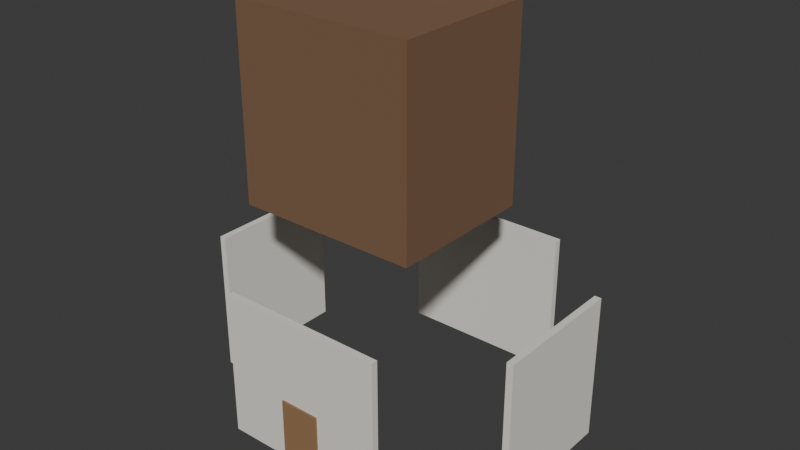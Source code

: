 # Source: maison_001_v2.blend  (saved by Blender 5.2.44; exported with 4.5.12 LTS)
import bpy
from mathutils import Matrix  # noqa: F401  (used for matrix-valued properties, if any)

bpy.ops.wm.read_factory_settings(use_empty=True)
scene = bpy.context.scene
scene.name = 'Scene'

# ---- materials (node trees are filled in below, after node groups)
mat_dark_wood = bpy.data.materials.new('dark_wood')
mat_dark_wood.diffuse_color = (0.116, 0.0638, 0.0348, 1.0)
mat_plaster = bpy.data.materials.new('plaster')
mat_plaster.diffuse_color = (0.6134, 0.5909, 0.5386, 1.0)
mat_porte = bpy.data.materials.new('porte')
mat_porte.diffuse_color = (0.3, 0.17, 0.08, 1.0)
mat_fenetre = bpy.data.materials.new('fenetre')
mat_fenetre.diffuse_color = (0.08, 0.1, 0.16, 1.0)

# ---- material node trees
mat_dark_wood.use_nodes = True; mat_dark_wood.node_tree.nodes.clear()
_N = mat_dark_wood.node_tree.nodes; _L = mat_dark_wood.node_tree.links
n0 = _N.new('ShaderNodeBsdfPrincipled'); n0.name = 'Principled BSDF'; n0.location = (-200, 100)
n0.inputs[0].default_value = (0.2, 0.11, 0.06, 1.0)
n0.inputs[2].default_value = 0.962
n0.inputs[10].default_value = 0.005
n1 = _N.new('ShaderNodeOutputMaterial'); n1.name = 'Material Output'; n1.location = (200, 100)
_L.new(n0.outputs[0], n1.inputs[0])
n1.is_active_output = True
mat_plaster.use_nodes = True; mat_plaster.node_tree.nodes.clear()
_N = mat_plaster.node_tree.nodes; _L = mat_plaster.node_tree.links
n0 = _N.new('ShaderNodeBsdfPrincipled'); n0.name = 'Principled BSDF'; n0.location = (-200, 100)
n0.inputs[0].default_value = (0.82, 0.79, 0.72, 1.0)
n0.inputs[2].default_value = 0.9252
n0.inputs[10].default_value = 0.005
n1 = _N.new('ShaderNodeOutputMaterial'); n1.name = 'Material Output'; n1.location = (200, 100)
_L.new(n0.outputs[0], n1.inputs[0])
n1.is_active_output = True
mat_porte.use_nodes = True; mat_porte.node_tree.nodes.clear()
_N = mat_porte.node_tree.nodes; _L = mat_porte.node_tree.links
n0 = _N.new('ShaderNodeBsdfPrincipled'); n0.name = 'Principled BSDF'; n0.location = (-200, 100)
n0.inputs[0].default_value = (0.3, 0.17, 0.08, 1.0)
n0.inputs[2].default_value = 0.88
n0.inputs[10].default_value = 0.005
n1 = _N.new('ShaderNodeOutputMaterial'); n1.name = 'Material Output'; n1.location = (200, 100)
_L.new(n0.outputs[0], n1.inputs[0])
n1.is_active_output = True
mat_fenetre.use_nodes = True; mat_fenetre.node_tree.nodes.clear()
_N = mat_fenetre.node_tree.nodes; _L = mat_fenetre.node_tree.links
n0 = _N.new('ShaderNodeBsdfPrincipled'); n0.name = 'Principled BSDF'; n0.location = (-200, 100)
n0.inputs[0].default_value = (0.08, 0.1, 0.16, 1.0)
n0.inputs[2].default_value = 0.6
n0.inputs[10].default_value = 0.005
n1 = _N.new('ShaderNodeOutputMaterial'); n1.name = 'Material Output'; n1.location = (200, 100)
_L.new(n0.outputs[0], n1.inputs[0])
n1.is_active_output = True

# ---- world
world_world = bpy.data.worlds.new('World'); scene.world = world_world
world_world.use_nodes = True; world_world.node_tree.nodes.clear()
_N = world_world.node_tree.nodes; _L = world_world.node_tree.links
n0 = _N.new('ShaderNodeOutputWorld'); n0.name = 'World Output'; n0.location = (200, 100)
n1 = _N.new('ShaderNodeBackground'); n1.name = 'Background'; n1.location = (-200, 100)
n1.inputs[0].default_value = (0.05088, 0.05088, 0.05088, 1.0)
_L.new(n1.outputs[0], n0.inputs[0])
n0.is_active_output = True
world_world.color = (0.05088, 0.05088, 0.05088)
world_world.sun_shadow_jitter_overblur = 0.0

# ---- meshes
me_cube_005 = bpy.data.meshes.new('Cube.005')
me_cube_005.from_pydata([(-0.795, -0.9, -0.825), (-0.795, -0.9, 0.825), (-0.795, 0.396, -0.825), (-0.795, 0.396, 0.825), (0.795, -0.9, -0.825), (0.795, -0.9, 0.825), (0.795, 0.396, -0.825), (0.795, 0.396, 0.825), (-0.75, -1.23, -2.775), (-0.75, -1.23, -1.475), (-0.75, -1.17, -2.775), (-0.75, -1.17, -1.475), (0.75, -1.23, -2.775), (0.75, -1.23, -1.475), (0.75, -1.17, -2.775), (0.75, -1.17, -1.475), (-0.75, 1.17, -2.775), (-0.75, 1.17, -1.475), (-0.75, 1.23, -2.775), (-0.75, 1.23, -1.475), (0.75, 1.17, -2.775), (0.75, 1.17, -1.475), (0.75, 1.23, -2.775), (0.75, 1.23, -1.475), (-1.53, -0.6, -2.775), (-1.53, -0.6, -1.475), (-1.53, 0.6, -2.775), (-1.53, 0.6, -1.475), (-1.47, -0.6, -2.775), (-1.47, -0.6, -1.475), (-1.47, 0.6, -2.775), (-1.47, 0.6, -1.475), (1.47, -0.6, -2.775), (1.47, -0.6, -1.475), (1.47, 0.6, -2.775), (1.47, 0.6, -1.475), (1.53, -0.6, -2.775), (1.53, -0.6, -1.475), (1.53, 0.6, -2.775), (1.53, 0.6, -1.475), (-0.18, -1.245, -3.022), (-0.18, -1.245, -2.216), (-0.18, -1.195, -3.022), (-0.18, -1.195, -2.216), (0.18, -1.245, -3.022), (0.18, -1.245, -2.216), (0.18, -1.195, -3.022), (0.18, -1.195, -2.216), (-1.495, -0.555, -2.145), (-1.495, -0.555, -1.845), (-1.545, -0.555, -2.145), (-1.545, -0.555, -1.845), (-1.495, -0.165, -2.145), (-1.495, -0.165, -1.845), (-1.545, -0.165, -2.145), (-1.545, -0.165, -1.845), (-1.495, 0.165, -2.145), (-1.495, 0.165, -1.845), (-1.545, 0.165, -2.145), (-1.545, 0.165, -1.845), (-1.495, 0.555, -2.145), (-1.495, 0.555, -1.845), (-1.545, 0.555, -2.145), (-1.545, 0.555, -1.845)], [], [(0, 1, 3, 2), (2, 3, 7, 6), (6, 7, 5, 4), (4, 5, 1, 0), (2, 6, 4, 0), (7, 3, 1, 5), (8, 9, 11, 10), (10, 11, 15, 14), (14, 15, 13, 12), (12, 13, 9, 8), (10, 14, 12, 8), (15, 11, 9, 13), (16, 17, 19, 18), (18, 19, 23, 22), (22, 23, 21, 20), (20, 21, 17, 16), (18, 22, 20, 16), (23, 19, 17, 21), (24, 25, 27, 26), (26, 27, 31, 30), (30, 31, 29, 28), (28, 29, 25, 24), (26, 30, 28, 24), (31, 27, 25, 29), (32, 33, 35, 34), (34, 35, 39, 38), (38, 39, 37, 36), (36, 37, 33, 32), (34, 38, 36, 32), (39, 35, 33, 37), (40, 41, 43, 42), (42, 43, 47, 46), (46, 47, 45, 44), (44, 45, 41, 40), (42, 46, 44, 40), (47, 43, 41, 45), (48, 49, 51, 50), (50, 51, 55, 54), (54, 55, 53, 52), (52, 53, 49, 48), (50, 54, 52, 48), (55, 51, 49, 53), (56, 57, 59, 58), (58, 59, 63, 62), (62, 63, 61, 60), (60, 61, 57, 56), (58, 62, 60, 56), (63, 59, 57, 61)])
me_cube_005.polygons.foreach_set('material_index', [0, 0, 0, 0, 0, 0, 1, 1, 1, 1, 1, 1, 1, 1, 1, 1, 1, 1, 1, 1, 1, 1, 1, 1, 1, 1, 1, 1, 1, 1, 2, 2, 2, 2, 2, 2, 3, 3, 3, 3, 3, 3, 3, 3, 3, 3, 3, 3])
_uv = me_cube_005.uv_layers.new(name='UVMap')
_uv.uv.foreach_set('vector', [0.375, 0.0, 0.625, 0.0, 0.625, 0.25, 0.375, 0.25, 0.375, 0.25, 0.625, 0.25, 0.625, 0.5, 0.375, 0.5, 0.375, 0.5, 0.625, 0.5, 0.625, 0.75, 0.375, 0.75, 0.375, 0.75, 0.625, 0.75, 0.625, 1.0, 0.375, 1.0, 0.125, 0.5, 0.375, 0.5, 0.375, 0.75, 0.125, 0.75, 0.625, 0.5, 0.875, 0.5, 0.875, 0.75, 0.625, 0.75, 0.375, 0.0, 0.625, 0.0, 0.625, 0.25, 0.375, 0.25, 0.375, 0.25, 0.625, 0.25, 0.625, 0.5, 0.375, 0.5, 0.375, 0.5, 0.625, 0.5, 0.625, 0.75, 0.375, 0.75, 0.375, 0.75, 0.625, 0.75, 0.625, 1.0, 0.375, 1.0, 0.125, 0.5, 0.375, 0.5, 0.375, 0.75, 0.125, 0.75, 0.625, 0.5, 0.875, 0.5, 0.875, 0.75, 0.625, 0.75, 0.375, 0.0, 0.625, 0.0, 0.625, 0.25, 0.375, 0.25, 0.375, 0.25, 0.625, 0.25, 0.625, 0.5, 0.375, 0.5, 0.375, 0.5, 0.625, 0.5, 0.625, 0.75, 0.375, 0.75, 0.375, 0.75, 0.625, 0.75, 0.625, 1.0, 0.375, 1.0, 0.125, 0.5, 0.375, 0.5, 0.375, 0.75, 0.125, 0.75, 0.625, 0.5, 0.875, 0.5, 0.875, 0.75, 0.625, 0.75, 0.375, 0.0, 0.625, 0.0, 0.625, 0.25, 0.375, 0.25, 0.375, 0.25, 0.625, 0.25, 0.625, 0.5, 0.375, 0.5, 0.375, 0.5, 0.625, 0.5, 0.625, 0.75, 0.375, 0.75, 0.375, 0.75, 0.625, 0.75, 0.625, 1.0, 0.375, 1.0, 0.125, 0.5, 0.375, 0.5, 0.375, 0.75, 0.125, 0.75, 0.625, 0.5, 0.875, 0.5, 0.875, 0.75, 0.625, 0.75, 0.375, 0.0, 0.625, 0.0, 0.625, 0.25, 0.375, 0.25, 0.375, 0.25, 0.625, 0.25, 0.625, 0.5, 0.375, 0.5, 0.375, 0.5, 0.625, 0.5, 0.625, 0.75, 0.375, 0.75, 0.375, 0.75, 0.625, 0.75, 0.625, 1.0, 0.375, 1.0, 0.125, 0.5, 0.375, 0.5, 0.375, 0.75, 0.125, 0.75, 0.625, 0.5, 0.875, 0.5, 0.875, 0.75, 0.625, 0.75, 0.375, 0.0, 0.625, 0.0, 0.625, 0.25, 0.375, 0.25, 0.375, 0.25, 0.625, 0.25, 0.625, 0.5, 0.375, 0.5, 0.375, 0.5, 0.625, 0.5, 0.625, 0.75, 0.375, 0.75, 0.375, 0.75, 0.625, 0.75, 0.625, 1.0, 0.375, 1.0, 0.125, 0.5, 0.375, 0.5, 0.375, 0.75, 0.125, 0.75, 0.625, 0.5, 0.875, 0.5, 0.875, 0.75, 0.625, 0.75, 0.375, 0.0, 0.625, 0.0, 0.625, 0.25, 0.375, 0.25, 0.375, 0.25, 0.625, 0.25, 0.625, 0.5, 0.375, 0.5, 0.375, 0.5, 0.625, 0.5, 0.625, 0.75, 0.375, 0.75, 0.375, 0.75, 0.625, 0.75, 0.625, 1.0, 0.375, 1.0, 0.125, 0.5, 0.375, 0.5, 0.375, 0.75, 0.125, 0.75, 0.625, 0.5, 0.875, 0.5, 0.875, 0.75, 0.625, 0.75, 0.375, 0.0, 0.625, 0.0, 0.625, 0.25, 0.375, 0.25, 0.375, 0.25, 0.625, 0.25, 0.625, 0.5, 0.375, 0.5, 0.375, 0.5, 0.625, 0.5, 0.625, 0.75, 0.375, 0.75, 0.375, 0.75, 0.625, 0.75, 0.625, 1.0, 0.375, 1.0, 0.125, 0.5, 0.375, 0.5, 0.375, 0.75, 0.125, 0.75, 0.625, 0.5, 0.875, 0.5, 0.875, 0.75, 0.625, 0.75])
me_cube_005.materials.append(mat_dark_wood)
me_cube_005.materials.append(mat_plaster)
me_cube_005.materials.append(mat_porte)
me_cube_005.materials.append(mat_fenetre)
me_cube_005.update()

# ---- objects
ob_maison = bpy.data.objects.new('maison', me_cube_005)

# ---- transforms, parenting, visibility, modifiers, constraints
ob_maison.location = (0.0, 0.0, 3.425)

# ---- collection membership
scene.collection.objects.link(ob_maison)

# ---- scene / render settings (as saved in the file)
scene.frame_start = 1; scene.frame_end = 250; scene.frame_set(1)
scene.render.engine = 'BLENDER_EEVEE_NEXT'
scene.render.bake_bias = 0.0
scene.render.bake_samples = 0
scene.render.compositor_device = 'GPU'
scene.eevee.use_volume_custom_range = False
scene.eevee.fast_gi_thickness_near = 0.1
scene.eevee.fast_gi_thickness_far = 0.0
scene.eevee.ray_tracing_options.screen_trace_thickness = 0.1
bpy.context.view_layer.update()

# ---- added for rendering (the .blend has no active camera and no usable light): camera, sun
cam_auto = bpy.data.cameras.new('AutoCamera')
cam_auto.lens = 50.0
cam_auto.sensor_width = 36.0
cam_auto.clip_end = 1000.0
ob_auto_camera = bpy.data.objects.new('AutoCamera', cam_auto)
scene.collection.objects.link(ob_auto_camera)
ob_auto_camera.location = (5.09221, -6.12716, 6.40627)
ob_auto_camera.rotation_euler = (1.09748, -7.21219e-08, 0.694738)
scene.camera = ob_auto_camera
light_auto_sun = bpy.data.lights.new('AutoSun', 'SUN')
light_auto_sun.energy = 3.0
light_auto_sun.angle = 0.0523599
ob_auto_sun = bpy.data.objects.new('AutoSun', light_auto_sun)
scene.collection.objects.link(ob_auto_sun)
ob_auto_sun.rotation_euler = (0.872665, 0.174533, 0.523599)
bpy.context.view_layer.update()
